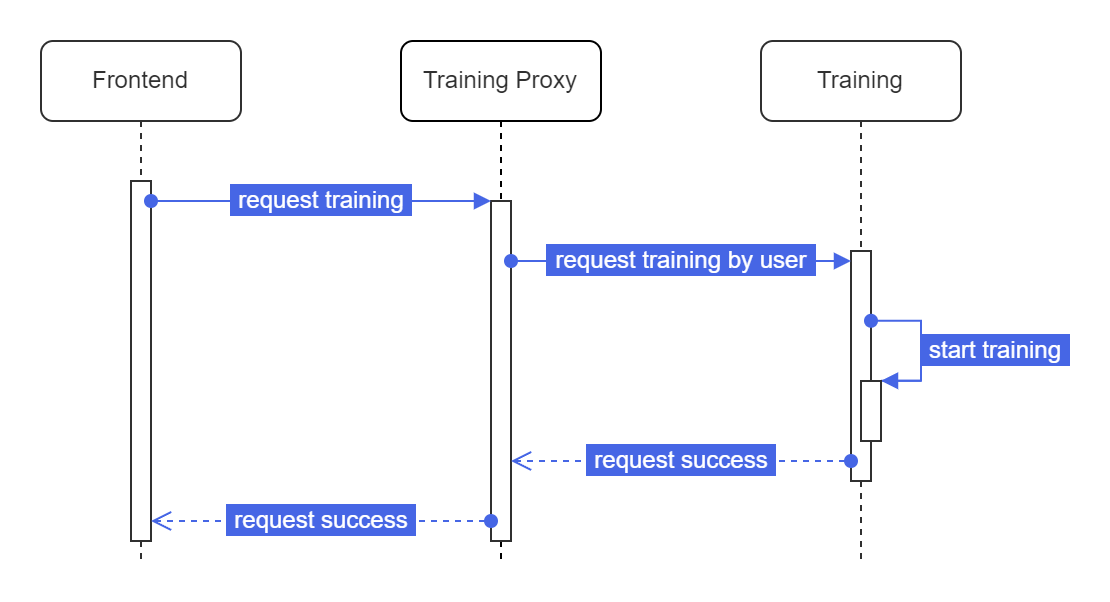

The diagram above was exported from draw.io. Its source (the exported page's mxGraphModel, read from the mxfile embedded in the PNG):
<mxGraphModel dx="819" dy="400" grid="1" gridSize="10" guides="1" tooltips="1" connect="1" arrows="1" fold="1" page="1" pageScale="1" pageWidth="850" pageHeight="1100" math="0" shadow="0">
  <root>
    <mxCell id="0" />
    <mxCell id="1" parent="0" />
    <mxCell id="h3aVC4V7f9LBsZWfRhSA-23" value="&lt;font color=&quot;#303030&quot;&gt;Training&lt;/font&gt;" style="shape=umlLifeline;perimeter=lifelinePerimeter;whiteSpace=wrap;html=1;container=0;dropTarget=0;collapsible=0;recursiveResize=0;outlineConnect=0;portConstraint=eastwest;newEdgeStyle={&quot;edgeStyle&quot;:&quot;elbowEdgeStyle&quot;,&quot;elbow&quot;:&quot;vertical&quot;,&quot;curved&quot;:0,&quot;rounded&quot;:0};strokeColor=#303030;rounded=1;" parent="1" vertex="1">
      <mxGeometry x="400" y="40" width="100" height="260" as="geometry" />
    </mxCell>
    <mxCell id="h3aVC4V7f9LBsZWfRhSA-28" value="" style="html=1;points=[];perimeter=orthogonalPerimeter;outlineConnect=0;targetShapes=umlLifeline;portConstraint=eastwest;newEdgeStyle={&quot;edgeStyle&quot;:&quot;elbowEdgeStyle&quot;,&quot;elbow&quot;:&quot;vertical&quot;,&quot;curved&quot;:0,&quot;rounded&quot;:0};strokeColor=#303030;" parent="1" vertex="1">
      <mxGeometry x="445" y="145" width="10" height="115" as="geometry" />
    </mxCell>
    <mxCell id="aM9ryv3xv72pqoxQDRHE-1" value="&lt;font color=&quot;#303030&quot;&gt;Frontend&lt;/font&gt;" style="shape=umlLifeline;perimeter=lifelinePerimeter;whiteSpace=wrap;html=1;container=0;dropTarget=0;collapsible=0;recursiveResize=0;outlineConnect=0;portConstraint=eastwest;newEdgeStyle={&quot;edgeStyle&quot;:&quot;elbowEdgeStyle&quot;,&quot;elbow&quot;:&quot;vertical&quot;,&quot;curved&quot;:0,&quot;rounded&quot;:0};strokeColor=#303030;rounded=1;" parent="1" vertex="1">
      <mxGeometry x="40" y="40" width="100" height="260" as="geometry" />
    </mxCell>
    <mxCell id="aM9ryv3xv72pqoxQDRHE-5" value="&lt;font color=&quot;#303030&quot;&gt;Training Proxy&lt;/font&gt;" style="shape=umlLifeline;perimeter=lifelinePerimeter;whiteSpace=wrap;html=1;container=0;dropTarget=0;collapsible=0;recursiveResize=0;outlineConnect=0;portConstraint=eastwest;newEdgeStyle={&quot;edgeStyle&quot;:&quot;elbowEdgeStyle&quot;,&quot;elbow&quot;:&quot;vertical&quot;,&quot;curved&quot;:0,&quot;rounded&quot;:0};strokeColor=default;labelBorderColor=none;labelBackgroundColor=none;perimeterSpacing=0;rounded=1;" parent="1" vertex="1">
      <mxGeometry x="220" y="40" width="100" height="260" as="geometry" />
    </mxCell>
    <mxCell id="h3aVC4V7f9LBsZWfRhSA-11" value="callback" style="html=1;verticalAlign=bottom;endArrow=block;edgeStyle=elbowEdgeStyle;elbow=vertical;curved=0;rounded=0;" parent="1" edge="1">
      <mxGeometry relative="1" as="geometry">
        <mxPoint x="444.9999999999998" y="160" as="sourcePoint" />
        <Array as="points">
          <mxPoint x="370" y="160" />
        </Array>
      </mxGeometry>
    </mxCell>
    <mxCell id="h3aVC4V7f9LBsZWfRhSA-12" value="return" style="html=1;verticalAlign=bottom;endArrow=open;dashed=1;endSize=8;edgeStyle=elbowEdgeStyle;elbow=vertical;curved=0;rounded=0;" parent="1" edge="1">
      <mxGeometry relative="1" as="geometry">
        <mxPoint x="444.9999999999998" y="230" as="targetPoint" />
        <Array as="points">
          <mxPoint x="360" y="230" />
        </Array>
      </mxGeometry>
    </mxCell>
    <mxCell id="h3aVC4V7f9LBsZWfRhSA-59" value="" style="html=1;points=[];perimeter=orthogonalPerimeter;outlineConnect=0;targetShapes=umlLifeline;portConstraint=eastwest;newEdgeStyle={&quot;edgeStyle&quot;:&quot;elbowEdgeStyle&quot;,&quot;elbow&quot;:&quot;vertical&quot;,&quot;curved&quot;:0,&quot;rounded&quot;:0};strokeColor=#303030;" parent="1" vertex="1">
      <mxGeometry x="265" y="120" width="10" height="170" as="geometry" />
    </mxCell>
    <mxCell id="h3aVC4V7f9LBsZWfRhSA-60" value="&amp;nbsp;request training by user&amp;nbsp;" style="verticalAlign=bottom;endArrow=block;edgeStyle=elbowEdgeStyle;elbow=vertical;rounded=0;strokeColor=#4666E5;labelBackgroundColor=#4666E5;fontColor=#FFFFFF;spacingTop=0;spacingLeft=0;spacingBottom=0;spacingRight=0;labelBorderColor=#4666E5;html=1;fontFamily=Helvetica;shadow=0;startArrow=oval;startFill=1;" parent="1" source="h3aVC4V7f9LBsZWfRhSA-59" target="h3aVC4V7f9LBsZWfRhSA-28" edge="1">
      <mxGeometry y="-10" relative="1" as="geometry">
        <mxPoint x="280" y="140" as="sourcePoint" />
        <Array as="points">
          <mxPoint x="390" y="150" />
          <mxPoint x="365" y="140" />
        </Array>
        <mxPoint x="450" y="140" as="targetPoint" />
        <mxPoint as="offset" />
      </mxGeometry>
    </mxCell>
    <mxCell id="aM9ryv3xv72pqoxQDRHE-2" value="" style="html=1;points=[];perimeter=orthogonalPerimeter;outlineConnect=0;targetShapes=umlLifeline;portConstraint=eastwest;newEdgeStyle={&quot;edgeStyle&quot;:&quot;elbowEdgeStyle&quot;,&quot;elbow&quot;:&quot;vertical&quot;,&quot;curved&quot;:0,&quot;rounded&quot;:0};strokeColor=#303030;" parent="1" vertex="1">
      <mxGeometry x="85" y="110" width="10" height="180" as="geometry" />
    </mxCell>
    <mxCell id="h3aVC4V7f9LBsZWfRhSA-64" value="&amp;nbsp;request success&amp;nbsp;" style="html=1;verticalAlign=bottom;endArrow=open;dashed=1;endSize=8;edgeStyle=elbowEdgeStyle;elbow=vertical;curved=0;rounded=0;labelBorderColor=#4666E5;fontColor=#FFFFFF;labelBackgroundColor=#4666E5;strokeColor=#4666E5;startArrow=oval;startFill=1;" parent="1" source="h3aVC4V7f9LBsZWfRhSA-59" target="aM9ryv3xv72pqoxQDRHE-2" edge="1">
      <mxGeometry y="10" relative="1" as="geometry">
        <mxPoint x="250" y="209.96" as="targetPoint" />
        <Array as="points">
          <mxPoint x="240" y="280" />
          <mxPoint x="230" y="270" />
          <mxPoint x="260" y="210" />
        </Array>
        <mxPoint x="420" y="210" as="sourcePoint" />
        <mxPoint as="offset" />
      </mxGeometry>
    </mxCell>
    <mxCell id="aM9ryv3xv72pqoxQDRHE-7" value="&amp;nbsp;request training&amp;nbsp;" style="verticalAlign=bottom;endArrow=block;edgeStyle=elbowEdgeStyle;elbow=vertical;curved=0;rounded=0;strokeColor=#4666E5;labelBackgroundColor=#4666E5;fontColor=#FFFFFF;spacingTop=0;spacingLeft=0;spacingBottom=0;spacingRight=0;labelBorderColor=#4666E5;html=1;fontFamily=Helvetica;shadow=0;startArrow=oval;startFill=1;" parent="1" source="aM9ryv3xv72pqoxQDRHE-2" edge="1">
      <mxGeometry y="-10" relative="1" as="geometry">
        <mxPoint x="195" y="130" as="sourcePoint" />
        <Array as="points">
          <mxPoint x="180" y="120" />
        </Array>
        <mxPoint x="265" y="120" as="targetPoint" />
        <mxPoint as="offset" />
      </mxGeometry>
    </mxCell>
    <mxCell id="h3aVC4V7f9LBsZWfRhSA-61" value="&amp;nbsp;request success&amp;nbsp;" style="html=1;verticalAlign=bottom;endArrow=open;dashed=1;endSize=8;edgeStyle=elbowEdgeStyle;elbow=vertical;curved=0;rounded=0;labelBorderColor=#4666E5;fontColor=#FFFFFF;labelBackgroundColor=#4666E5;strokeColor=#4666E5;startArrow=oval;startFill=1;" parent="1" source="h3aVC4V7f9LBsZWfRhSA-28" target="h3aVC4V7f9LBsZWfRhSA-59" edge="1">
      <mxGeometry y="10" relative="1" as="geometry">
        <mxPoint x="480" y="160" as="targetPoint" />
        <Array as="points">
          <mxPoint x="410" y="250" />
          <mxPoint x="410" y="180" />
          <mxPoint x="575" y="160" />
        </Array>
        <mxPoint x="410" y="180" as="sourcePoint" />
        <mxPoint as="offset" />
      </mxGeometry>
    </mxCell>
    <mxCell id="h3aVC4V7f9LBsZWfRhSA-76" value="" style="endArrow=none;html=1;rounded=0;shadow=0;labelBackgroundColor=#4666E5;labelBorderColor=#4666E5;strokeColor=#4666E5;fontFamily=Helvetica;fontSize=11;fontColor=#FFFFFF;startArrow=none;startFill=0;" parent="1" edge="1">
      <mxGeometry width="50" height="50" relative="1" as="geometry">
        <mxPoint x="480" y="179.89" as="sourcePoint" />
        <mxPoint x="460" y="209.89" as="targetPoint" />
        <Array as="points">
          <mxPoint x="480" y="209.89" />
        </Array>
      </mxGeometry>
    </mxCell>
    <mxCell id="h3aVC4V7f9LBsZWfRhSA-69" value="&amp;nbsp;start training&amp;nbsp;" style="verticalAlign=bottom;endArrow=block;edgeStyle=elbowEdgeStyle;elbow=vertical;curved=0;rounded=0;strokeColor=#4666E5;labelBackgroundColor=#4666E5;fontColor=#FFFFFF;spacingTop=0;spacingLeft=0;spacingBottom=0;spacingRight=0;labelBorderColor=#4666E5;html=1;fontFamily=Helvetica;shadow=0;startArrow=none;startFill=0;" parent="1" edge="1">
      <mxGeometry x="-1" y="-37" relative="1" as="geometry">
        <mxPoint x="480" y="209.89" as="sourcePoint" />
        <Array as="points">
          <mxPoint x="474.9" y="209.89" />
          <mxPoint x="474.9" y="239.89000000000004" />
          <mxPoint x="674.9" y="239.89000000000004" />
          <mxPoint x="524.9" y="179.89" />
          <mxPoint x="554.9" y="109.89" />
        </Array>
        <mxPoint x="460" y="210" as="targetPoint" />
        <mxPoint x="37" y="32" as="offset" />
      </mxGeometry>
    </mxCell>
    <mxCell id="h3aVC4V7f9LBsZWfRhSA-73" value="" style="endArrow=none;html=1;rounded=0;shadow=0;labelBackgroundColor=#4666E5;labelBorderColor=#4666E5;strokeColor=#4666E5;fontFamily=Helvetica;fontSize=11;fontColor=#FFFFFF;startArrow=oval;startFill=1;" parent="1" edge="1">
      <mxGeometry width="50" height="50" relative="1" as="geometry">
        <mxPoint x="455" y="179.89" as="sourcePoint" />
        <mxPoint x="480" y="209.89" as="targetPoint" />
        <Array as="points">
          <mxPoint x="480" y="179.89" />
        </Array>
      </mxGeometry>
    </mxCell>
    <mxCell id="h3aVC4V7f9LBsZWfRhSA-78" value="" style="html=1;points=[];perimeter=orthogonalPerimeter;outlineConnect=0;targetShapes=umlLifeline;portConstraint=eastwest;newEdgeStyle={&quot;edgeStyle&quot;:&quot;elbowEdgeStyle&quot;,&quot;elbow&quot;:&quot;vertical&quot;,&quot;curved&quot;:0,&quot;rounded&quot;:0};strokeColor=#303030;" parent="1" vertex="1">
      <mxGeometry x="450" y="210" width="10" height="30" as="geometry" />
    </mxCell>
  </root>
</mxGraphModel>